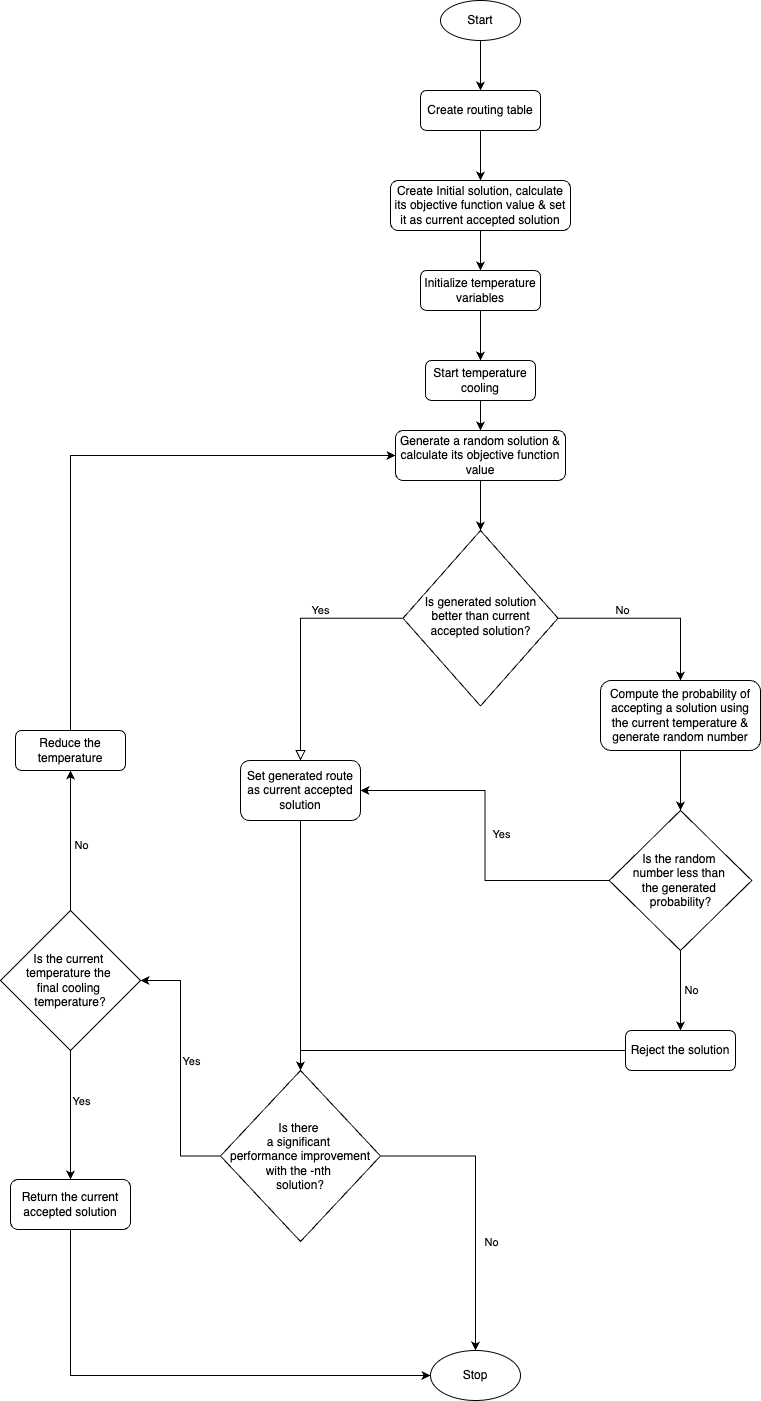

The diagram above was exported from draw.io. Its source (the exported page's mxGraphModel, read from the mxfile embedded in the PNG):
<mxGraphModel dx="1973" dy="1883" grid="1" gridSize="10" guides="1" tooltips="1" connect="1" arrows="1" fold="1" page="1" pageScale="1" pageWidth="827" pageHeight="1169" math="0" shadow="0">
  <root>
    <mxCell id="WIyWlLk6GJQsqaUBKTNV-0" />
    <mxCell id="WIyWlLk6GJQsqaUBKTNV-1" parent="WIyWlLk6GJQsqaUBKTNV-0" />
    <mxCell id="vpzqj6q_tbfEYGP_9CFz-5" value="" style="edgeStyle=orthogonalEdgeStyle;rounded=0;orthogonalLoop=1;jettySize=auto;html=1;" parent="WIyWlLk6GJQsqaUBKTNV-1" source="WIyWlLk6GJQsqaUBKTNV-3" target="vpzqj6q_tbfEYGP_9CFz-4" edge="1">
      <mxGeometry relative="1" as="geometry" />
    </mxCell>
    <mxCell id="WIyWlLk6GJQsqaUBKTNV-3" value="Create routing table" style="rounded=1;whiteSpace=wrap;html=1;fontSize=12;glass=0;strokeWidth=1;shadow=0;" parent="WIyWlLk6GJQsqaUBKTNV-1" vertex="1">
      <mxGeometry x="160" y="80" width="120" height="40" as="geometry" />
    </mxCell>
    <mxCell id="WIyWlLk6GJQsqaUBKTNV-4" value="Yes" style="rounded=0;html=1;jettySize=auto;orthogonalLoop=1;fontSize=11;endArrow=block;endFill=0;endSize=8;strokeWidth=1;shadow=0;labelBackgroundColor=none;edgeStyle=orthogonalEdgeStyle;entryX=0.5;entryY=0;entryDx=0;entryDy=0;" parent="WIyWlLk6GJQsqaUBKTNV-1" source="WIyWlLk6GJQsqaUBKTNV-6" target="WIyWlLk6GJQsqaUBKTNV-11" edge="1">
      <mxGeometry x="-0.3229" y="-8" relative="1" as="geometry">
        <mxPoint as="offset" />
        <mxPoint x="-30" y="690" as="targetPoint" />
      </mxGeometry>
    </mxCell>
    <mxCell id="vpzqj6q_tbfEYGP_9CFz-12" style="edgeStyle=orthogonalEdgeStyle;rounded=0;orthogonalLoop=1;jettySize=auto;html=1;entryX=0.5;entryY=0;entryDx=0;entryDy=0;" parent="WIyWlLk6GJQsqaUBKTNV-1" source="WIyWlLk6GJQsqaUBKTNV-6" target="vpzqj6q_tbfEYGP_9CFz-11" edge="1">
      <mxGeometry relative="1" as="geometry" />
    </mxCell>
    <mxCell id="vpzqj6q_tbfEYGP_9CFz-13" value="No" style="edgeLabel;html=1;align=center;verticalAlign=middle;resizable=0;points=[];" parent="vpzqj6q_tbfEYGP_9CFz-12" vertex="1" connectable="0">
      <mxGeometry x="-0.0488" y="3" relative="1" as="geometry">
        <mxPoint x="-24" y="-5" as="offset" />
      </mxGeometry>
    </mxCell>
    <mxCell id="WIyWlLk6GJQsqaUBKTNV-6" value="Is generated solution better than current accepted solution?" style="rhombus;whiteSpace=wrap;html=1;shadow=0;fontFamily=Helvetica;fontSize=12;align=center;strokeWidth=1;spacing=6;spacingTop=-4;" parent="WIyWlLk6GJQsqaUBKTNV-1" vertex="1">
      <mxGeometry x="142.5" y="520" width="155" height="175.5" as="geometry" />
    </mxCell>
    <mxCell id="vpzqj6q_tbfEYGP_9CFz-24" style="edgeStyle=orthogonalEdgeStyle;rounded=0;orthogonalLoop=1;jettySize=auto;html=1;" parent="WIyWlLk6GJQsqaUBKTNV-1" source="WIyWlLk6GJQsqaUBKTNV-11" target="vpzqj6q_tbfEYGP_9CFz-23" edge="1">
      <mxGeometry relative="1" as="geometry" />
    </mxCell>
    <mxCell id="WIyWlLk6GJQsqaUBKTNV-11" value="Set generated route as current accepted solution" style="rounded=1;whiteSpace=wrap;html=1;fontSize=12;glass=0;strokeWidth=1;shadow=0;" parent="WIyWlLk6GJQsqaUBKTNV-1" vertex="1">
      <mxGeometry x="-20" y="750" width="120" height="60" as="geometry" />
    </mxCell>
    <mxCell id="vpzqj6q_tbfEYGP_9CFz-14" value="" style="edgeStyle=orthogonalEdgeStyle;rounded=0;orthogonalLoop=1;jettySize=auto;html=1;" parent="WIyWlLk6GJQsqaUBKTNV-1" source="WIyWlLk6GJQsqaUBKTNV-12" target="WIyWlLk6GJQsqaUBKTNV-6" edge="1">
      <mxGeometry relative="1" as="geometry" />
    </mxCell>
    <mxCell id="WIyWlLk6GJQsqaUBKTNV-12" value="Generate a random solution &amp;amp; calculate its objective function value" style="rounded=1;whiteSpace=wrap;html=1;fontSize=12;glass=0;strokeWidth=1;shadow=0;" parent="WIyWlLk6GJQsqaUBKTNV-1" vertex="1">
      <mxGeometry x="135" y="420" width="170" height="50" as="geometry" />
    </mxCell>
    <mxCell id="vpzqj6q_tbfEYGP_9CFz-1" value="" style="edgeStyle=orthogonalEdgeStyle;rounded=0;orthogonalLoop=1;jettySize=auto;html=1;" parent="WIyWlLk6GJQsqaUBKTNV-1" source="vpzqj6q_tbfEYGP_9CFz-0" target="WIyWlLk6GJQsqaUBKTNV-3" edge="1">
      <mxGeometry relative="1" as="geometry" />
    </mxCell>
    <mxCell id="vpzqj6q_tbfEYGP_9CFz-0" value="Start" style="ellipse;whiteSpace=wrap;html=1;" parent="WIyWlLk6GJQsqaUBKTNV-1" vertex="1">
      <mxGeometry x="180" y="-10" width="80" height="40" as="geometry" />
    </mxCell>
    <mxCell id="vpzqj6q_tbfEYGP_9CFz-9" value="" style="edgeStyle=orthogonalEdgeStyle;rounded=0;orthogonalLoop=1;jettySize=auto;html=1;" parent="WIyWlLk6GJQsqaUBKTNV-1" source="vpzqj6q_tbfEYGP_9CFz-2" target="vpzqj6q_tbfEYGP_9CFz-8" edge="1">
      <mxGeometry relative="1" as="geometry" />
    </mxCell>
    <mxCell id="vpzqj6q_tbfEYGP_9CFz-2" value="Initialize temperature variables" style="rounded=1;whiteSpace=wrap;html=1;fontSize=12;glass=0;strokeWidth=1;shadow=0;" parent="WIyWlLk6GJQsqaUBKTNV-1" vertex="1">
      <mxGeometry x="160" y="260" width="120" height="40" as="geometry" />
    </mxCell>
    <mxCell id="vpzqj6q_tbfEYGP_9CFz-6" value="" style="edgeStyle=orthogonalEdgeStyle;rounded=0;orthogonalLoop=1;jettySize=auto;html=1;" parent="WIyWlLk6GJQsqaUBKTNV-1" source="vpzqj6q_tbfEYGP_9CFz-4" target="vpzqj6q_tbfEYGP_9CFz-2" edge="1">
      <mxGeometry relative="1" as="geometry" />
    </mxCell>
    <mxCell id="vpzqj6q_tbfEYGP_9CFz-4" value="Create Initial solution, calculate its objective function value &amp;amp; set it as current accepted solution" style="rounded=1;whiteSpace=wrap;html=1;fontSize=12;glass=0;strokeWidth=1;shadow=0;" parent="WIyWlLk6GJQsqaUBKTNV-1" vertex="1">
      <mxGeometry x="130" y="170" width="180" height="50" as="geometry" />
    </mxCell>
    <mxCell id="vpzqj6q_tbfEYGP_9CFz-10" value="" style="edgeStyle=orthogonalEdgeStyle;rounded=0;orthogonalLoop=1;jettySize=auto;html=1;" parent="WIyWlLk6GJQsqaUBKTNV-1" source="vpzqj6q_tbfEYGP_9CFz-8" target="WIyWlLk6GJQsqaUBKTNV-12" edge="1">
      <mxGeometry relative="1" as="geometry" />
    </mxCell>
    <mxCell id="vpzqj6q_tbfEYGP_9CFz-8" value="Start temperature cooling" style="rounded=1;whiteSpace=wrap;html=1;" parent="WIyWlLk6GJQsqaUBKTNV-1" vertex="1">
      <mxGeometry x="165" y="350" width="110" height="40" as="geometry" />
    </mxCell>
    <mxCell id="vpzqj6q_tbfEYGP_9CFz-16" value="" style="edgeStyle=orthogonalEdgeStyle;rounded=0;orthogonalLoop=1;jettySize=auto;html=1;" parent="WIyWlLk6GJQsqaUBKTNV-1" source="vpzqj6q_tbfEYGP_9CFz-11" target="vpzqj6q_tbfEYGP_9CFz-15" edge="1">
      <mxGeometry relative="1" as="geometry" />
    </mxCell>
    <mxCell id="vpzqj6q_tbfEYGP_9CFz-11" value="Compute the probability of accepting a solution using the current temperature &amp;amp; generate random number" style="rounded=1;whiteSpace=wrap;html=1;" parent="WIyWlLk6GJQsqaUBKTNV-1" vertex="1">
      <mxGeometry x="340" y="670" width="160" height="70" as="geometry" />
    </mxCell>
    <mxCell id="vpzqj6q_tbfEYGP_9CFz-17" style="edgeStyle=orthogonalEdgeStyle;rounded=0;orthogonalLoop=1;jettySize=auto;html=1;entryX=1;entryY=0.5;entryDx=0;entryDy=0;" parent="WIyWlLk6GJQsqaUBKTNV-1" source="vpzqj6q_tbfEYGP_9CFz-15" target="WIyWlLk6GJQsqaUBKTNV-11" edge="1">
      <mxGeometry relative="1" as="geometry" />
    </mxCell>
    <mxCell id="vpzqj6q_tbfEYGP_9CFz-18" value="Yes" style="edgeLabel;html=1;align=center;verticalAlign=middle;resizable=0;points=[];" parent="vpzqj6q_tbfEYGP_9CFz-17" vertex="1" connectable="0">
      <mxGeometry x="0.0113" y="-2" relative="1" as="geometry">
        <mxPoint x="14" as="offset" />
      </mxGeometry>
    </mxCell>
    <mxCell id="vpzqj6q_tbfEYGP_9CFz-20" style="edgeStyle=orthogonalEdgeStyle;rounded=0;orthogonalLoop=1;jettySize=auto;html=1;entryX=0.5;entryY=0;entryDx=0;entryDy=0;" parent="WIyWlLk6GJQsqaUBKTNV-1" source="vpzqj6q_tbfEYGP_9CFz-15" target="vpzqj6q_tbfEYGP_9CFz-19" edge="1">
      <mxGeometry relative="1" as="geometry" />
    </mxCell>
    <mxCell id="vpzqj6q_tbfEYGP_9CFz-22" value="No" style="edgeLabel;html=1;align=center;verticalAlign=middle;resizable=0;points=[];" parent="vpzqj6q_tbfEYGP_9CFz-20" vertex="1" connectable="0">
      <mxGeometry x="-0.0998" relative="1" as="geometry">
        <mxPoint x="10" y="4" as="offset" />
      </mxGeometry>
    </mxCell>
    <mxCell id="vpzqj6q_tbfEYGP_9CFz-15" value="Is the random&amp;nbsp;&lt;div&gt;number less&lt;span style=&quot;background-color: transparent; color: light-dark(rgb(0, 0, 0), rgb(255, 255, 255));&quot;&gt;&amp;nbsp;than&amp;nbsp;&lt;/span&gt;&lt;/div&gt;&lt;div&gt;&lt;span style=&quot;background-color: transparent; color: light-dark(rgb(0, 0, 0), rgb(255, 255, 255));&quot;&gt;the&amp;nbsp;&lt;/span&gt;&lt;span style=&quot;background-color: transparent; color: light-dark(rgb(0, 0, 0), rgb(255, 255, 255));&quot;&gt;generated&amp;nbsp;&lt;/span&gt;&lt;div&gt;probability?&lt;/div&gt;&lt;/div&gt;" style="rhombus;whiteSpace=wrap;html=1;" parent="WIyWlLk6GJQsqaUBKTNV-1" vertex="1">
      <mxGeometry x="348.75" y="800" width="142.5" height="140" as="geometry" />
    </mxCell>
    <mxCell id="vpzqj6q_tbfEYGP_9CFz-25" style="edgeStyle=orthogonalEdgeStyle;rounded=0;orthogonalLoop=1;jettySize=auto;html=1;entryX=0.5;entryY=0;entryDx=0;entryDy=0;" parent="WIyWlLk6GJQsqaUBKTNV-1" source="vpzqj6q_tbfEYGP_9CFz-19" target="vpzqj6q_tbfEYGP_9CFz-23" edge="1">
      <mxGeometry relative="1" as="geometry">
        <mxPoint x="140" y="970" as="targetPoint" />
        <Array as="points">
          <mxPoint x="40" y="1040" />
        </Array>
      </mxGeometry>
    </mxCell>
    <mxCell id="vpzqj6q_tbfEYGP_9CFz-19" value="Reject the solution" style="rounded=1;whiteSpace=wrap;html=1;" parent="WIyWlLk6GJQsqaUBKTNV-1" vertex="1">
      <mxGeometry x="365" y="1020" width="110" height="40" as="geometry" />
    </mxCell>
    <mxCell id="vpzqj6q_tbfEYGP_9CFz-27" style="edgeStyle=orthogonalEdgeStyle;rounded=0;orthogonalLoop=1;jettySize=auto;html=1;entryX=0.5;entryY=0;entryDx=0;entryDy=0;" parent="WIyWlLk6GJQsqaUBKTNV-1" source="vpzqj6q_tbfEYGP_9CFz-23" target="vpzqj6q_tbfEYGP_9CFz-26" edge="1">
      <mxGeometry relative="1" as="geometry" />
    </mxCell>
    <mxCell id="vpzqj6q_tbfEYGP_9CFz-28" value="No" style="edgeLabel;html=1;align=center;verticalAlign=middle;resizable=0;points=[];" parent="vpzqj6q_tbfEYGP_9CFz-27" vertex="1" connectable="0">
      <mxGeometry x="0.0356" y="4" relative="1" as="geometry">
        <mxPoint x="11" y="31" as="offset" />
      </mxGeometry>
    </mxCell>
    <mxCell id="vpzqj6q_tbfEYGP_9CFz-30" style="edgeStyle=orthogonalEdgeStyle;rounded=0;orthogonalLoop=1;jettySize=auto;html=1;entryX=1;entryY=0.5;entryDx=0;entryDy=0;" parent="WIyWlLk6GJQsqaUBKTNV-1" source="vpzqj6q_tbfEYGP_9CFz-23" target="vpzqj6q_tbfEYGP_9CFz-29" edge="1">
      <mxGeometry relative="1" as="geometry" />
    </mxCell>
    <mxCell id="vpzqj6q_tbfEYGP_9CFz-31" value="Yes" style="edgeLabel;html=1;align=center;verticalAlign=middle;resizable=0;points=[];" parent="vpzqj6q_tbfEYGP_9CFz-30" vertex="1" connectable="0">
      <mxGeometry x="0.1703" relative="1" as="geometry">
        <mxPoint x="10" y="15" as="offset" />
      </mxGeometry>
    </mxCell>
    <mxCell id="vpzqj6q_tbfEYGP_9CFz-23" value="Is there&amp;nbsp;&lt;div&gt;a significant&amp;nbsp;&lt;/div&gt;&lt;div&gt;performance improvement with&amp;nbsp;&lt;span style=&quot;background-color: transparent; color: light-dark(rgb(0, 0, 0), rgb(255, 255, 255));&quot;&gt;the -nth&amp;nbsp;&lt;/span&gt;&lt;/div&gt;&lt;div&gt;&lt;span style=&quot;background-color: transparent; color: light-dark(rgb(0, 0, 0), rgb(255, 255, 255));&quot;&gt;solution?&lt;/span&gt;&lt;/div&gt;" style="rhombus;whiteSpace=wrap;html=1;" parent="WIyWlLk6GJQsqaUBKTNV-1" vertex="1">
      <mxGeometry x="-40" y="1060" width="160" height="171" as="geometry" />
    </mxCell>
    <mxCell id="vpzqj6q_tbfEYGP_9CFz-26" value="Stop" style="ellipse;whiteSpace=wrap;html=1;" parent="WIyWlLk6GJQsqaUBKTNV-1" vertex="1">
      <mxGeometry x="170" y="1340" width="90" height="50" as="geometry" />
    </mxCell>
    <mxCell id="vpzqj6q_tbfEYGP_9CFz-33" style="edgeStyle=orthogonalEdgeStyle;rounded=0;orthogonalLoop=1;jettySize=auto;html=1;" parent="WIyWlLk6GJQsqaUBKTNV-1" source="vpzqj6q_tbfEYGP_9CFz-29" target="vpzqj6q_tbfEYGP_9CFz-32" edge="1">
      <mxGeometry relative="1" as="geometry">
        <mxPoint x="-190" y="1080" as="targetPoint" />
      </mxGeometry>
    </mxCell>
    <mxCell id="vpzqj6q_tbfEYGP_9CFz-35" value="Yes" style="edgeLabel;html=1;align=center;verticalAlign=middle;resizable=0;points=[];" parent="vpzqj6q_tbfEYGP_9CFz-33" vertex="1" connectable="0">
      <mxGeometry x="-0.3023" y="1" relative="1" as="geometry">
        <mxPoint x="9" y="5" as="offset" />
      </mxGeometry>
    </mxCell>
    <mxCell id="vpzqj6q_tbfEYGP_9CFz-37" style="edgeStyle=orthogonalEdgeStyle;rounded=0;orthogonalLoop=1;jettySize=auto;html=1;entryX=0.5;entryY=1;entryDx=0;entryDy=0;" parent="WIyWlLk6GJQsqaUBKTNV-1" source="vpzqj6q_tbfEYGP_9CFz-29" target="vpzqj6q_tbfEYGP_9CFz-36" edge="1">
      <mxGeometry relative="1" as="geometry" />
    </mxCell>
    <mxCell id="vpzqj6q_tbfEYGP_9CFz-39" value="No" style="edgeLabel;html=1;align=center;verticalAlign=middle;resizable=0;points=[];" parent="vpzqj6q_tbfEYGP_9CFz-37" vertex="1" connectable="0">
      <mxGeometry x="-0.0571" y="-4" relative="1" as="geometry">
        <mxPoint x="6" as="offset" />
      </mxGeometry>
    </mxCell>
    <mxCell id="vpzqj6q_tbfEYGP_9CFz-29" value="Is the current&amp;nbsp;&lt;div&gt;temperature the&amp;nbsp;&lt;/div&gt;&lt;div&gt;final cooling&amp;nbsp;&lt;/div&gt;&lt;div&gt;temperature?&lt;/div&gt;" style="rhombus;whiteSpace=wrap;html=1;" parent="WIyWlLk6GJQsqaUBKTNV-1" vertex="1">
      <mxGeometry x="-260" y="900" width="140" height="140" as="geometry" />
    </mxCell>
    <mxCell id="vpzqj6q_tbfEYGP_9CFz-34" style="edgeStyle=orthogonalEdgeStyle;rounded=0;orthogonalLoop=1;jettySize=auto;html=1;entryX=0;entryY=0.5;entryDx=0;entryDy=0;exitX=0.5;exitY=1;exitDx=0;exitDy=0;" parent="WIyWlLk6GJQsqaUBKTNV-1" source="vpzqj6q_tbfEYGP_9CFz-32" target="vpzqj6q_tbfEYGP_9CFz-26" edge="1">
      <mxGeometry relative="1" as="geometry">
        <Array as="points">
          <mxPoint x="-190" y="1365" />
        </Array>
      </mxGeometry>
    </mxCell>
    <mxCell id="vpzqj6q_tbfEYGP_9CFz-32" value="Return the current accepted solution" style="rounded=1;whiteSpace=wrap;html=1;" parent="WIyWlLk6GJQsqaUBKTNV-1" vertex="1">
      <mxGeometry x="-250" y="1169" width="120" height="50" as="geometry" />
    </mxCell>
    <mxCell id="vpzqj6q_tbfEYGP_9CFz-38" style="edgeStyle=orthogonalEdgeStyle;rounded=0;orthogonalLoop=1;jettySize=auto;html=1;entryX=0;entryY=0.5;entryDx=0;entryDy=0;exitX=0.5;exitY=0;exitDx=0;exitDy=0;" parent="WIyWlLk6GJQsqaUBKTNV-1" source="vpzqj6q_tbfEYGP_9CFz-36" target="WIyWlLk6GJQsqaUBKTNV-12" edge="1">
      <mxGeometry relative="1" as="geometry">
        <Array as="points">
          <mxPoint x="-190" y="445" />
        </Array>
      </mxGeometry>
    </mxCell>
    <mxCell id="vpzqj6q_tbfEYGP_9CFz-36" value="Reduce the temperature" style="rounded=1;whiteSpace=wrap;html=1;" parent="WIyWlLk6GJQsqaUBKTNV-1" vertex="1">
      <mxGeometry x="-245" y="720" width="110" height="40" as="geometry" />
    </mxCell>
  </root>
</mxGraphModel>